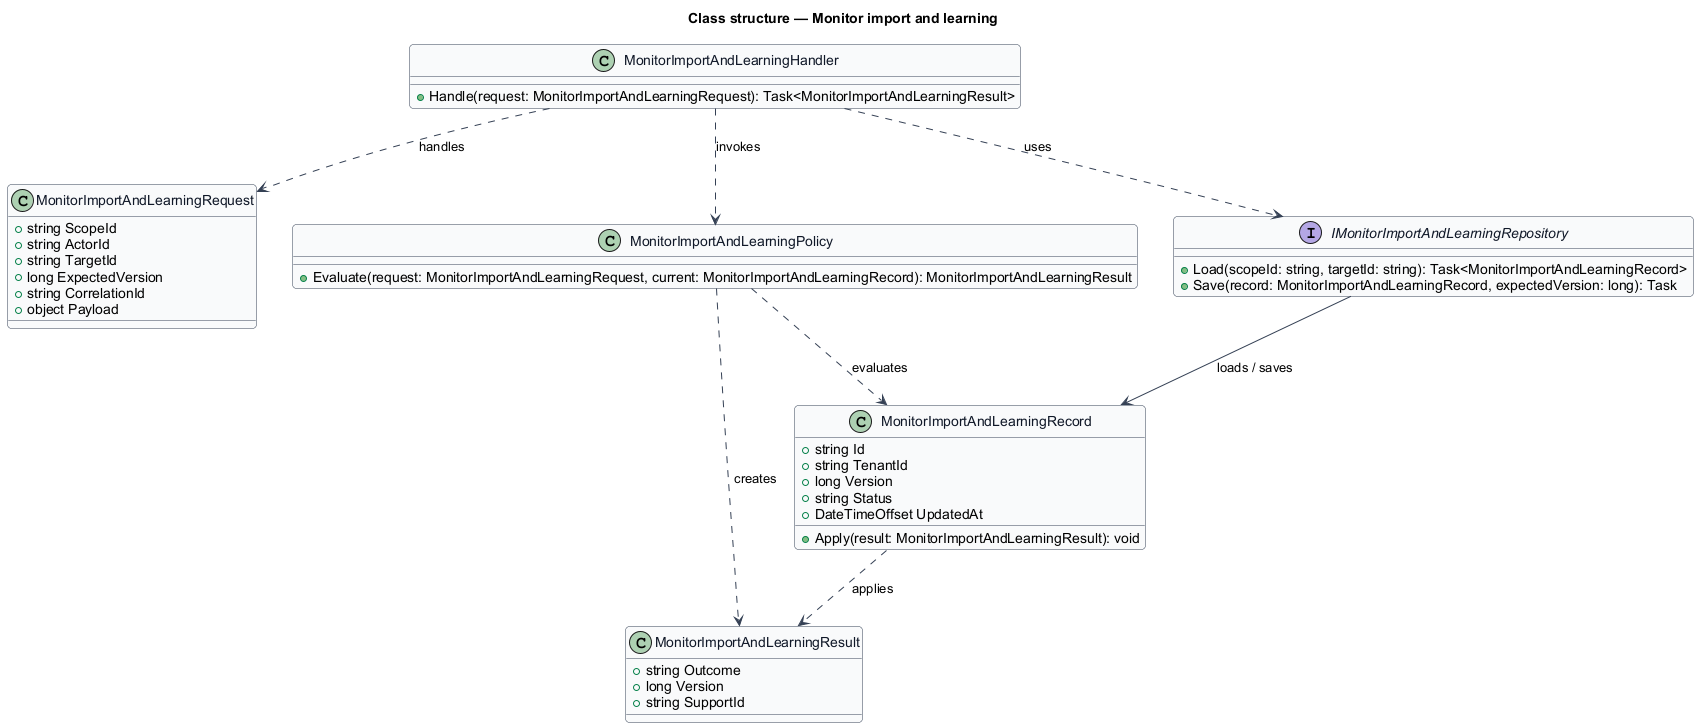

The diagram above was rendered by PlantUML. Its source (embedded in the PNG):
@startuml
skinparam backgroundColor #FFFFFF
skinparam shadowing false
skinparam roundcorner 8
skinparam defaultFontName Arial
skinparam ArrowColor #344054
skinparam class {
  BorderColor #344054
  FontColor #101828
  BackgroundColor #F9FAFB
}
title Class structure — Monitor import and learning

class MonitorImportAndLearningRequest {
  +string ScopeId
  +string ActorId
  +string TargetId
  +long ExpectedVersion
  +string CorrelationId
  +object Payload
}

class MonitorImportAndLearningResult {
  +string Outcome
  +long Version
  +string SupportId
}

class MonitorImportAndLearningRecord {
  +string Id
  +string TenantId
  +long Version
  +string Status
  +DateTimeOffset UpdatedAt
  +Apply(result: MonitorImportAndLearningResult): void
}

class MonitorImportAndLearningPolicy {
  +Evaluate(request: MonitorImportAndLearningRequest, current: MonitorImportAndLearningRecord): MonitorImportAndLearningResult
}

interface IMonitorImportAndLearningRepository {
  +Load(scopeId: string, targetId: string): Task<MonitorImportAndLearningRecord>
  +Save(record: MonitorImportAndLearningRecord, expectedVersion: long): Task
}

class MonitorImportAndLearningHandler {
  +Handle(request: MonitorImportAndLearningRequest): Task<MonitorImportAndLearningResult>
}

MonitorImportAndLearningHandler ..> MonitorImportAndLearningRequest : handles
MonitorImportAndLearningHandler ..> MonitorImportAndLearningPolicy : invokes
MonitorImportAndLearningHandler ..> IMonitorImportAndLearningRepository : uses
IMonitorImportAndLearningRepository --> MonitorImportAndLearningRecord : loads / saves
MonitorImportAndLearningPolicy ..> MonitorImportAndLearningRecord : evaluates
MonitorImportAndLearningPolicy ..> MonitorImportAndLearningResult : creates
MonitorImportAndLearningRecord ..> MonitorImportAndLearningResult : applies
@enduml